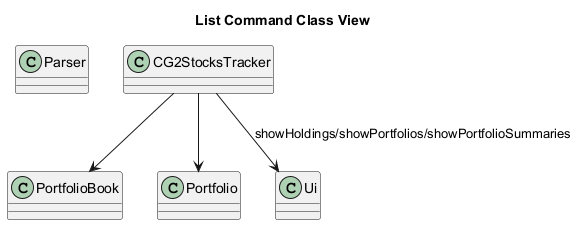

The diagram above was rendered by PlantUML. Its source (embedded in the PNG):
@startuml
title List Command Class View

class Parser
class CG2StocksTracker
class PortfolioBook
class Portfolio
class Ui

CG2StocksTracker --> PortfolioBook
CG2StocksTracker --> Portfolio
CG2StocksTracker --> Ui : showHoldings/showPortfolios/showPortfolioSummaries
@enduml